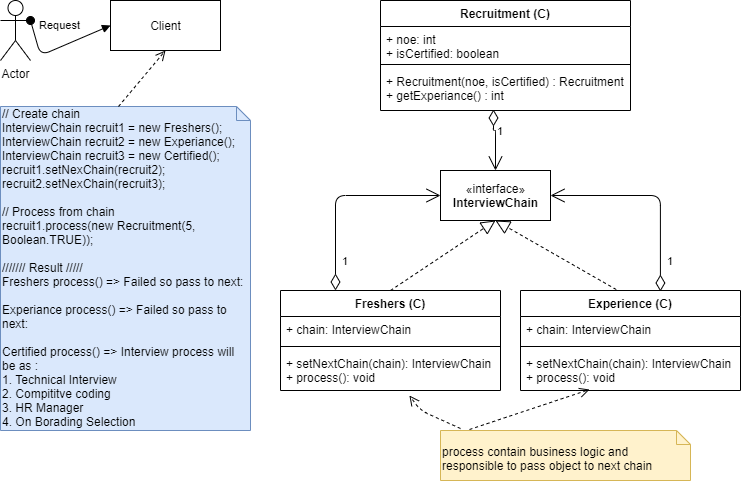

The diagram above was exported from draw.io. Its source (the exported page's mxGraphModel, read from the mxfile embedded in the PNG):
<mxGraphModel dx="1102" dy="582" grid="1" gridSize="10" guides="1" tooltips="1" connect="1" arrows="1" fold="1" page="1" pageScale="1" pageWidth="850" pageHeight="1100" math="0" shadow="0">
  <root>
    <mxCell id="0" />
    <mxCell id="1" parent="0" />
    <mxCell id="4eQbHVUSYcS_RaeyD0je-1" value="«interface»&lt;br&gt;&lt;b&gt;InterviewChain&lt;/b&gt;" style="html=1;" vertex="1" parent="1">
      <mxGeometry x="490" y="260" width="110" height="50" as="geometry" />
    </mxCell>
    <mxCell id="4eQbHVUSYcS_RaeyD0je-15" value="" style="endArrow=block;dashed=1;endFill=0;endSize=12;html=1;exitX=0.5;exitY=0;exitDx=0;exitDy=0;entryX=0.5;entryY=1;entryDx=0;entryDy=0;" edge="1" parent="1" source="4eQbHVUSYcS_RaeyD0je-7" target="4eQbHVUSYcS_RaeyD0je-1">
      <mxGeometry width="160" relative="1" as="geometry">
        <mxPoint x="250" y="340" as="sourcePoint" />
        <mxPoint x="410" y="340" as="targetPoint" />
      </mxGeometry>
    </mxCell>
    <mxCell id="4eQbHVUSYcS_RaeyD0je-16" value="" style="endArrow=block;dashed=1;endFill=0;endSize=12;html=1;exitX=0.459;exitY=0.02;exitDx=0;exitDy=0;exitPerimeter=0;entryX=0.5;entryY=1;entryDx=0;entryDy=0;" edge="1" parent="1" source="4eQbHVUSYcS_RaeyD0je-11" target="4eQbHVUSYcS_RaeyD0je-1">
      <mxGeometry width="160" relative="1" as="geometry">
        <mxPoint x="450" y="390" as="sourcePoint" />
        <mxPoint x="540" y="310" as="targetPoint" />
      </mxGeometry>
    </mxCell>
    <mxCell id="4eQbHVUSYcS_RaeyD0je-20" value="1" style="endArrow=open;html=1;endSize=12;startArrow=diamondThin;startSize=14;startFill=0;edgeStyle=orthogonalEdgeStyle;align=left;verticalAlign=bottom;exitX=0.25;exitY=0;exitDx=0;exitDy=0;entryX=0;entryY=0.5;entryDx=0;entryDy=0;" edge="1" parent="1" source="4eQbHVUSYcS_RaeyD0je-7" target="4eQbHVUSYcS_RaeyD0je-1">
      <mxGeometry x="-0.8" y="-5" relative="1" as="geometry">
        <mxPoint x="270" y="310" as="sourcePoint" />
        <mxPoint x="430" y="310" as="targetPoint" />
        <mxPoint as="offset" />
      </mxGeometry>
    </mxCell>
    <mxCell id="4eQbHVUSYcS_RaeyD0je-21" value="1" style="endArrow=open;html=1;endSize=12;startArrow=diamondThin;startSize=14;startFill=0;edgeStyle=orthogonalEdgeStyle;align=left;verticalAlign=bottom;exitX=0.636;exitY=0.01;exitDx=0;exitDy=0;entryX=1;entryY=0.5;entryDx=0;entryDy=0;exitPerimeter=0;" edge="1" parent="1" source="4eQbHVUSYcS_RaeyD0je-11" target="4eQbHVUSYcS_RaeyD0je-1">
      <mxGeometry x="-0.8" y="-5" relative="1" as="geometry">
        <mxPoint x="710" y="345" as="sourcePoint" />
        <mxPoint x="815" y="250" as="targetPoint" />
        <mxPoint as="offset" />
      </mxGeometry>
    </mxCell>
    <mxCell id="4eQbHVUSYcS_RaeyD0je-26" value="1" style="endArrow=open;html=1;endSize=12;startArrow=diamondThin;startSize=14;startFill=0;edgeStyle=orthogonalEdgeStyle;align=left;verticalAlign=bottom;entryX=0.5;entryY=0;entryDx=0;entryDy=0;exitX=0.452;exitY=0.976;exitDx=0;exitDy=0;exitPerimeter=0;" edge="1" parent="1" source="4eQbHVUSYcS_RaeyD0je-25" target="4eQbHVUSYcS_RaeyD0je-1">
      <mxGeometry x="0.0477" relative="1" as="geometry">
        <mxPoint x="480" y="280" as="sourcePoint" />
        <mxPoint x="640" y="280" as="targetPoint" />
        <Array as="points">
          <mxPoint x="543" y="220" />
          <mxPoint x="545" y="220" />
        </Array>
        <mxPoint as="offset" />
      </mxGeometry>
    </mxCell>
    <mxCell id="4eQbHVUSYcS_RaeyD0je-27" value="&lt;br&gt;process contain business logic and responsible to pass object to next chain&amp;nbsp;" style="shape=note;whiteSpace=wrap;html=1;size=14;verticalAlign=top;align=left;spacingTop=-6;fillColor=#fff2cc;strokeColor=#d6b656;" vertex="1" parent="1">
      <mxGeometry x="490" y="520" width="250" height="50" as="geometry" />
    </mxCell>
    <mxCell id="4eQbHVUSYcS_RaeyD0je-28" value="" style="html=1;verticalAlign=bottom;endArrow=open;dashed=1;endSize=8;entryX=0.586;entryY=1.125;entryDx=0;entryDy=0;entryPerimeter=0;exitX=0.08;exitY=-0.04;exitDx=0;exitDy=0;exitPerimeter=0;" edge="1" parent="1" source="4eQbHVUSYcS_RaeyD0je-27" target="4eQbHVUSYcS_RaeyD0je-10">
      <mxGeometry x="1" y="120" relative="1" as="geometry">
        <mxPoint x="450" y="520" as="sourcePoint" />
        <mxPoint x="370" y="520" as="targetPoint" />
        <Array as="points">
          <mxPoint x="470" y="500" />
        </Array>
        <mxPoint x="9" y="-170" as="offset" />
      </mxGeometry>
    </mxCell>
    <mxCell id="4eQbHVUSYcS_RaeyD0je-29" value="" style="html=1;verticalAlign=bottom;endArrow=open;dashed=1;endSize=8;entryX=0.314;entryY=0.975;entryDx=0;entryDy=0;entryPerimeter=0;exitX=0.116;exitY=-0.02;exitDx=0;exitDy=0;exitPerimeter=0;" edge="1" parent="1" source="4eQbHVUSYcS_RaeyD0je-27" target="4eQbHVUSYcS_RaeyD0je-14">
      <mxGeometry x="1" y="120" relative="1" as="geometry">
        <mxPoint x="520" y="528" as="sourcePoint" />
        <mxPoint x="468.9200000000001" y="495" as="targetPoint" />
        <Array as="points" />
        <mxPoint x="9" y="-170" as="offset" />
      </mxGeometry>
    </mxCell>
    <mxCell id="4eQbHVUSYcS_RaeyD0je-30" value="Actor" style="shape=umlActor;verticalLabelPosition=bottom;verticalAlign=top;html=1;" vertex="1" parent="1">
      <mxGeometry x="50" y="90" width="30" height="60" as="geometry" />
    </mxCell>
    <mxCell id="4eQbHVUSYcS_RaeyD0je-32" value="Client" style="html=1;" vertex="1" parent="1">
      <mxGeometry x="160" y="90" width="110" height="50" as="geometry" />
    </mxCell>
    <mxCell id="4eQbHVUSYcS_RaeyD0je-33" value="Request" style="html=1;verticalAlign=bottom;startArrow=oval;startFill=1;endArrow=block;startSize=8;exitX=1;exitY=0.3333333333333333;exitDx=0;exitDy=0;exitPerimeter=0;entryX=0;entryY=0.5;entryDx=0;entryDy=0;" edge="1" parent="1" source="4eQbHVUSYcS_RaeyD0je-30" target="4eQbHVUSYcS_RaeyD0je-32">
      <mxGeometry x="0.0972" y="12" width="60" relative="1" as="geometry">
        <mxPoint x="30" y="255" as="sourcePoint" />
        <mxPoint x="90" y="255" as="targetPoint" />
        <Array as="points">
          <mxPoint x="90" y="145" />
        </Array>
        <mxPoint as="offset" />
      </mxGeometry>
    </mxCell>
    <mxCell id="4eQbHVUSYcS_RaeyD0je-7" value="Freshers (C)" style="swimlane;fontStyle=1;align=center;verticalAlign=top;childLayout=stackLayout;horizontal=1;startSize=26;horizontalStack=0;resizeParent=1;resizeParentMax=0;resizeLast=0;collapsible=1;marginBottom=0;" vertex="1" parent="1">
      <mxGeometry x="330" y="380" width="220" height="100" as="geometry" />
    </mxCell>
    <mxCell id="4eQbHVUSYcS_RaeyD0je-8" value="+ chain: InterviewChain" style="text;strokeColor=none;fillColor=none;align=left;verticalAlign=top;spacingLeft=4;spacingRight=4;overflow=hidden;rotatable=0;points=[[0,0.5],[1,0.5]];portConstraint=eastwest;" vertex="1" parent="4eQbHVUSYcS_RaeyD0je-7">
      <mxGeometry y="26" width="220" height="26" as="geometry" />
    </mxCell>
    <mxCell id="4eQbHVUSYcS_RaeyD0je-9" value="" style="line;strokeWidth=1;fillColor=none;align=left;verticalAlign=middle;spacingTop=-1;spacingLeft=3;spacingRight=3;rotatable=0;labelPosition=right;points=[];portConstraint=eastwest;" vertex="1" parent="4eQbHVUSYcS_RaeyD0je-7">
      <mxGeometry y="52" width="220" height="8" as="geometry" />
    </mxCell>
    <mxCell id="4eQbHVUSYcS_RaeyD0je-10" value="+ setNextChain(chain): InterviewChain&#10;+ process(): void" style="text;strokeColor=none;fillColor=none;align=left;verticalAlign=top;spacingLeft=4;spacingRight=4;overflow=hidden;rotatable=0;points=[[0,0.5],[1,0.5]];portConstraint=eastwest;" vertex="1" parent="4eQbHVUSYcS_RaeyD0je-7">
      <mxGeometry y="60" width="220" height="40" as="geometry" />
    </mxCell>
    <mxCell id="4eQbHVUSYcS_RaeyD0je-11" value="Experience (C)" style="swimlane;fontStyle=1;align=center;verticalAlign=top;childLayout=stackLayout;horizontal=1;startSize=26;horizontalStack=0;resizeParent=1;resizeParentMax=0;resizeLast=0;collapsible=1;marginBottom=0;" vertex="1" parent="1">
      <mxGeometry x="570" y="380" width="220" height="100" as="geometry" />
    </mxCell>
    <mxCell id="4eQbHVUSYcS_RaeyD0je-12" value="+ chain: InterviewChain" style="text;strokeColor=none;fillColor=none;align=left;verticalAlign=top;spacingLeft=4;spacingRight=4;overflow=hidden;rotatable=0;points=[[0,0.5],[1,0.5]];portConstraint=eastwest;" vertex="1" parent="4eQbHVUSYcS_RaeyD0je-11">
      <mxGeometry y="26" width="220" height="26" as="geometry" />
    </mxCell>
    <mxCell id="4eQbHVUSYcS_RaeyD0je-13" value="" style="line;strokeWidth=1;fillColor=none;align=left;verticalAlign=middle;spacingTop=-1;spacingLeft=3;spacingRight=3;rotatable=0;labelPosition=right;points=[];portConstraint=eastwest;" vertex="1" parent="4eQbHVUSYcS_RaeyD0je-11">
      <mxGeometry y="52" width="220" height="8" as="geometry" />
    </mxCell>
    <mxCell id="4eQbHVUSYcS_RaeyD0je-14" value="+ setNextChain(chain): InterviewChain&#10;+ process(): void" style="text;strokeColor=none;fillColor=none;align=left;verticalAlign=top;spacingLeft=4;spacingRight=4;overflow=hidden;rotatable=0;points=[[0,0.5],[1,0.5]];portConstraint=eastwest;" vertex="1" parent="4eQbHVUSYcS_RaeyD0je-11">
      <mxGeometry y="60" width="220" height="40" as="geometry" />
    </mxCell>
    <mxCell id="4eQbHVUSYcS_RaeyD0je-22" value="Recruitment (C)" style="swimlane;fontStyle=1;align=center;verticalAlign=top;childLayout=stackLayout;horizontal=1;startSize=26;horizontalStack=0;resizeParent=1;resizeParentMax=0;resizeLast=0;collapsible=1;marginBottom=0;" vertex="1" parent="1">
      <mxGeometry x="430" y="90" width="250" height="110" as="geometry" />
    </mxCell>
    <mxCell id="4eQbHVUSYcS_RaeyD0je-23" value="+ noe: int&#10;+ isCertified: boolean&#10;" style="text;strokeColor=none;fillColor=none;align=left;verticalAlign=top;spacingLeft=4;spacingRight=4;overflow=hidden;rotatable=0;points=[[0,0.5],[1,0.5]];portConstraint=eastwest;" vertex="1" parent="4eQbHVUSYcS_RaeyD0je-22">
      <mxGeometry y="26" width="250" height="34" as="geometry" />
    </mxCell>
    <mxCell id="4eQbHVUSYcS_RaeyD0je-24" value="" style="line;strokeWidth=1;fillColor=none;align=left;verticalAlign=middle;spacingTop=-1;spacingLeft=3;spacingRight=3;rotatable=0;labelPosition=right;points=[];portConstraint=eastwest;" vertex="1" parent="4eQbHVUSYcS_RaeyD0je-22">
      <mxGeometry y="60" width="250" height="8" as="geometry" />
    </mxCell>
    <mxCell id="4eQbHVUSYcS_RaeyD0je-25" value="+ Recruitment(noe, isCertified) : Recruitment&#10;+ getExperiance() : int &#10;" style="text;strokeColor=none;fillColor=none;align=left;verticalAlign=top;spacingLeft=4;spacingRight=4;overflow=hidden;rotatable=0;points=[[0,0.5],[1,0.5]];portConstraint=eastwest;fontStyle=0" vertex="1" parent="4eQbHVUSYcS_RaeyD0je-22">
      <mxGeometry y="68" width="250" height="42" as="geometry" />
    </mxCell>
    <mxCell id="4eQbHVUSYcS_RaeyD0je-34" value="&lt;div&gt;// Create chain&lt;/div&gt;&lt;div&gt;&lt;span&gt;&#09;&#09;&lt;/span&gt;InterviewChain recruit1 = new Freshers();&lt;/div&gt;&lt;div&gt;&lt;span&gt;&#09;&#09;&lt;/span&gt;InterviewChain recruit2 = new Experiance();&lt;/div&gt;&lt;div&gt;&lt;span&gt;&#09;&#09;&lt;/span&gt;InterviewChain recruit3 = new Certified();&lt;/div&gt;&lt;div&gt;&lt;span&gt;&#09;&#09;&lt;/span&gt;recruit1.setNexChain(recruit2);&lt;/div&gt;&lt;div&gt;&lt;span&gt;&#09;&#09;&lt;/span&gt;recruit2.setNexChain(recruit3);&lt;/div&gt;&lt;div&gt;&lt;br&gt;&lt;/div&gt;&lt;div&gt;&lt;span&gt;&#09;&#09;&lt;/span&gt;&lt;/div&gt;&lt;div&gt;&lt;span&gt;&#09;&#09;&lt;/span&gt;// Process from chain&lt;/div&gt;&lt;div&gt;&lt;span&gt;&#09;&#09;&lt;/span&gt;recruit1.process(new Recruitment(5, Boolean.TRUE));&lt;/div&gt;&lt;div&gt;&lt;br&gt;&lt;/div&gt;&lt;div&gt;/////// Result /////&lt;/div&gt;&lt;div&gt;&lt;div&gt;Freshers process() =&amp;gt; Failed so pass to next:&lt;/div&gt;&lt;div&gt;&lt;br&gt;&lt;/div&gt;&lt;div&gt;Experiance process() =&amp;gt; Failed so pass to next:&lt;/div&gt;&lt;div&gt;&lt;br&gt;&lt;/div&gt;&lt;div&gt;Certified process() =&amp;gt; Interview process will be as :&lt;/div&gt;&lt;div&gt;1. Technical Interview&lt;/div&gt;&lt;div&gt;2. Compititve coding&lt;/div&gt;&lt;div&gt;3. HR Manager&lt;/div&gt;&lt;div&gt;4. On Borading Selection&lt;/div&gt;&lt;/div&gt;&lt;div&gt;&lt;br&gt;&lt;/div&gt;" style="shape=note;whiteSpace=wrap;html=1;size=14;verticalAlign=top;align=left;spacingTop=-6;fillColor=#dae8fc;strokeColor=#6c8ebf;" vertex="1" parent="1">
      <mxGeometry x="50" y="196" width="250" height="324" as="geometry" />
    </mxCell>
    <mxCell id="4eQbHVUSYcS_RaeyD0je-35" value="" style="html=1;verticalAlign=bottom;endArrow=open;dashed=1;endSize=8;entryX=0.5;entryY=1;entryDx=0;entryDy=0;exitX=0;exitY=0;exitDx=118;exitDy=0;exitPerimeter=0;" edge="1" parent="1" source="4eQbHVUSYcS_RaeyD0je-34" target="4eQbHVUSYcS_RaeyD0je-32">
      <mxGeometry x="1" y="120" relative="1" as="geometry">
        <mxPoint x="209.92000000000002" y="330" as="sourcePoint" />
        <mxPoint x="329.99999999999994" y="290" as="targetPoint" />
        <Array as="points" />
        <mxPoint x="9" y="-170" as="offset" />
      </mxGeometry>
    </mxCell>
  </root>
</mxGraphModel>